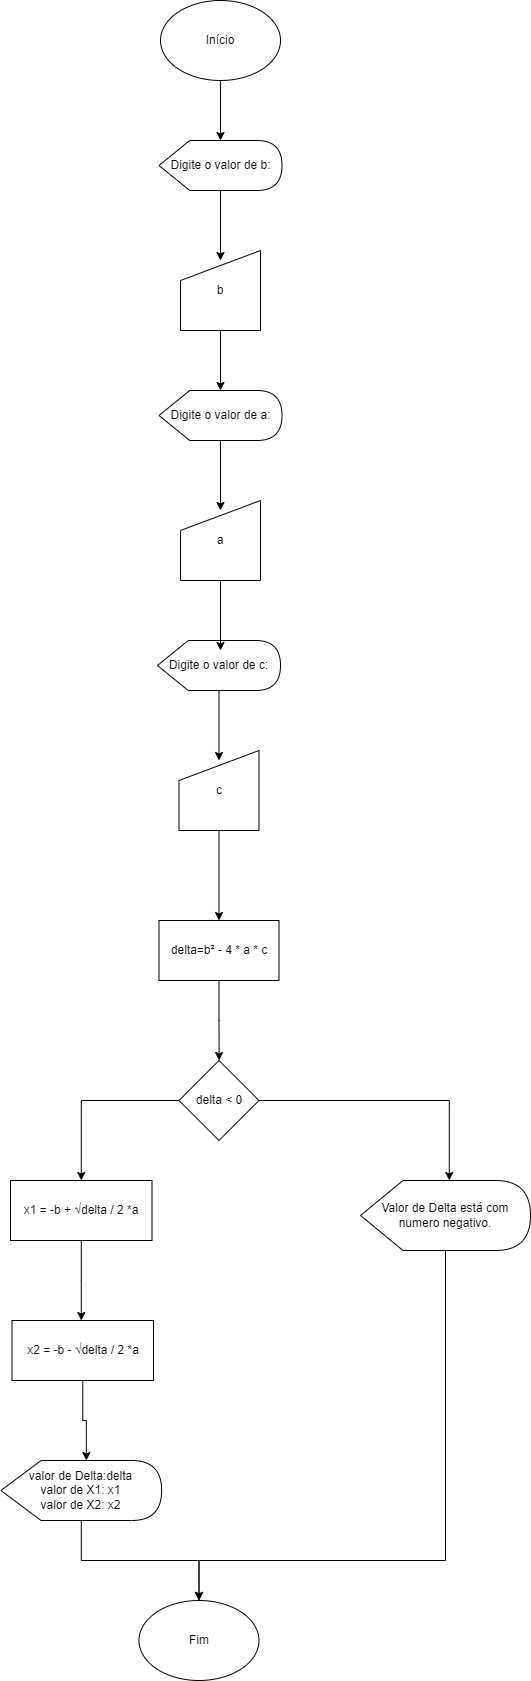

The diagram above was exported from draw.io. Its source (the exported page's mxGraphModel, read from the mxfile embedded in the PNG):
<mxGraphModel dx="1434" dy="772" grid="1" gridSize="10" guides="1" tooltips="1" connect="1" arrows="1" fold="1" page="1" pageScale="1" pageWidth="827" pageHeight="1169" math="0" shadow="0">
  <root>
    <mxCell id="0" />
    <mxCell id="1" parent="0" />
    <mxCell id="uUyFVGBOWnf_5umBRYaT-3" style="edgeStyle=orthogonalEdgeStyle;rounded=0;orthogonalLoop=1;jettySize=auto;html=1;" parent="1" source="uUyFVGBOWnf_5umBRYaT-1" target="uUyFVGBOWnf_5umBRYaT-2" edge="1">
      <mxGeometry relative="1" as="geometry" />
    </mxCell>
    <mxCell id="uUyFVGBOWnf_5umBRYaT-1" value="Início" style="ellipse;whiteSpace=wrap;html=1;" parent="1" vertex="1">
      <mxGeometry x="340" y="20" width="120" height="80" as="geometry" />
    </mxCell>
    <mxCell id="uUyFVGBOWnf_5umBRYaT-2" value="Digite o valor de b:" style="shape=display;whiteSpace=wrap;html=1;" parent="1" vertex="1">
      <mxGeometry x="338.5" y="160" width="123" height="50" as="geometry" />
    </mxCell>
    <mxCell id="uUyFVGBOWnf_5umBRYaT-9" style="edgeStyle=orthogonalEdgeStyle;rounded=0;orthogonalLoop=1;jettySize=auto;html=1;" parent="1" source="uUyFVGBOWnf_5umBRYaT-4" target="uUyFVGBOWnf_5umBRYaT-6" edge="1">
      <mxGeometry relative="1" as="geometry" />
    </mxCell>
    <mxCell id="uUyFVGBOWnf_5umBRYaT-4" value="b" style="shape=manualInput;whiteSpace=wrap;html=1;" parent="1" vertex="1">
      <mxGeometry x="360" y="270" width="80" height="80" as="geometry" />
    </mxCell>
    <mxCell id="uUyFVGBOWnf_5umBRYaT-5" style="edgeStyle=orthogonalEdgeStyle;rounded=0;orthogonalLoop=1;jettySize=auto;html=1;entryX=0.5;entryY=0.125;entryDx=0;entryDy=0;entryPerimeter=0;" parent="1" source="uUyFVGBOWnf_5umBRYaT-2" target="uUyFVGBOWnf_5umBRYaT-4" edge="1">
      <mxGeometry relative="1" as="geometry" />
    </mxCell>
    <mxCell id="uUyFVGBOWnf_5umBRYaT-6" value="Digite o valor de a:" style="shape=display;whiteSpace=wrap;html=1;" parent="1" vertex="1">
      <mxGeometry x="338.5" y="410" width="123" height="50" as="geometry" />
    </mxCell>
    <mxCell id="uUyFVGBOWnf_5umBRYaT-7" value="a" style="shape=manualInput;whiteSpace=wrap;html=1;" parent="1" vertex="1">
      <mxGeometry x="360" y="520" width="80" height="80" as="geometry" />
    </mxCell>
    <mxCell id="uUyFVGBOWnf_5umBRYaT-8" style="edgeStyle=orthogonalEdgeStyle;rounded=0;orthogonalLoop=1;jettySize=auto;html=1;entryX=0.5;entryY=0.125;entryDx=0;entryDy=0;entryPerimeter=0;" parent="1" source="uUyFVGBOWnf_5umBRYaT-6" target="uUyFVGBOWnf_5umBRYaT-7" edge="1">
      <mxGeometry relative="1" as="geometry" />
    </mxCell>
    <mxCell id="uUyFVGBOWnf_5umBRYaT-10" value="Digite o valor de c:" style="shape=display;whiteSpace=wrap;html=1;" parent="1" vertex="1">
      <mxGeometry x="337" y="660" width="123" height="50" as="geometry" />
    </mxCell>
    <mxCell id="uUyFVGBOWnf_5umBRYaT-18" value="" style="edgeStyle=orthogonalEdgeStyle;rounded=0;orthogonalLoop=1;jettySize=auto;html=1;" parent="1" source="uUyFVGBOWnf_5umBRYaT-11" target="uUyFVGBOWnf_5umBRYaT-17" edge="1">
      <mxGeometry relative="1" as="geometry" />
    </mxCell>
    <mxCell id="uUyFVGBOWnf_5umBRYaT-11" value="c" style="shape=manualInput;whiteSpace=wrap;html=1;" parent="1" vertex="1">
      <mxGeometry x="358.5" y="770" width="80" height="80" as="geometry" />
    </mxCell>
    <mxCell id="uUyFVGBOWnf_5umBRYaT-12" style="edgeStyle=orthogonalEdgeStyle;rounded=0;orthogonalLoop=1;jettySize=auto;html=1;entryX=0.5;entryY=0.125;entryDx=0;entryDy=0;entryPerimeter=0;" parent="1" source="uUyFVGBOWnf_5umBRYaT-10" target="uUyFVGBOWnf_5umBRYaT-11" edge="1">
      <mxGeometry relative="1" as="geometry" />
    </mxCell>
    <mxCell id="uUyFVGBOWnf_5umBRYaT-16" style="edgeStyle=orthogonalEdgeStyle;rounded=0;orthogonalLoop=1;jettySize=auto;html=1;entryX=0.512;entryY=0.2;entryDx=0;entryDy=0;entryPerimeter=0;" parent="1" source="uUyFVGBOWnf_5umBRYaT-7" target="uUyFVGBOWnf_5umBRYaT-10" edge="1">
      <mxGeometry relative="1" as="geometry" />
    </mxCell>
    <mxCell id="uUyFVGBOWnf_5umBRYaT-20" value="" style="edgeStyle=orthogonalEdgeStyle;rounded=0;orthogonalLoop=1;jettySize=auto;html=1;" parent="1" source="uUyFVGBOWnf_5umBRYaT-17" edge="1">
      <mxGeometry relative="1" as="geometry">
        <mxPoint x="398.5999999999999" y="1080" as="targetPoint" />
      </mxGeometry>
    </mxCell>
    <mxCell id="uUyFVGBOWnf_5umBRYaT-17" value="delta=b² - 4 * a * c" style="whiteSpace=wrap;html=1;" parent="1" vertex="1">
      <mxGeometry x="338.5" y="940" width="120" height="60" as="geometry" />
    </mxCell>
    <mxCell id="uUyFVGBOWnf_5umBRYaT-36" style="edgeStyle=orthogonalEdgeStyle;rounded=0;orthogonalLoop=1;jettySize=auto;html=1;entryX=0.5;entryY=0;entryDx=0;entryDy=0;" parent="1" source="uUyFVGBOWnf_5umBRYaT-23" target="uUyFVGBOWnf_5umBRYaT-34" edge="1">
      <mxGeometry relative="1" as="geometry" />
    </mxCell>
    <mxCell id="uUyFVGBOWnf_5umBRYaT-23" value="delta &amp;lt; 0" style="rhombus;whiteSpace=wrap;html=1;" parent="1" vertex="1">
      <mxGeometry x="358.5" y="1080" width="80" height="80" as="geometry" />
    </mxCell>
    <mxCell id="uUyFVGBOWnf_5umBRYaT-33" value="" style="edgeStyle=orthogonalEdgeStyle;rounded=0;orthogonalLoop=1;jettySize=auto;html=1;" parent="1" source="uUyFVGBOWnf_5umBRYaT-34" edge="1">
      <mxGeometry relative="1" as="geometry">
        <mxPoint x="260.75" y="1340" as="targetPoint" />
      </mxGeometry>
    </mxCell>
    <mxCell id="uUyFVGBOWnf_5umBRYaT-34" value="x1 = -b + √delta / 2 *a" style="whiteSpace=wrap;html=1;" parent="1" vertex="1">
      <mxGeometry x="190" y="1200" width="141.5" height="60" as="geometry" />
    </mxCell>
    <mxCell id="uUyFVGBOWnf_5umBRYaT-35" value="x2 = -b - √delta / 2 *a" style="whiteSpace=wrap;html=1;" parent="1" vertex="1">
      <mxGeometry x="191.5" y="1340" width="141.5" height="60" as="geometry" />
    </mxCell>
    <mxCell id="uUyFVGBOWnf_5umBRYaT-42" style="edgeStyle=orthogonalEdgeStyle;rounded=0;orthogonalLoop=1;jettySize=auto;html=1;entryX=0.5;entryY=0;entryDx=0;entryDy=0;" parent="1" source="uUyFVGBOWnf_5umBRYaT-38" target="uUyFVGBOWnf_5umBRYaT-41" edge="1">
      <mxGeometry relative="1" as="geometry" />
    </mxCell>
    <mxCell id="uUyFVGBOWnf_5umBRYaT-38" value="valor de Delta:delta&lt;div&gt;valor de X1: x1&lt;/div&gt;&lt;div&gt;valor de X2: x2&lt;/div&gt;" style="shape=display;whiteSpace=wrap;html=1;" parent="1" vertex="1">
      <mxGeometry x="180.38" y="1480" width="160.75" height="60" as="geometry" />
    </mxCell>
    <mxCell id="uUyFVGBOWnf_5umBRYaT-40" style="edgeStyle=orthogonalEdgeStyle;rounded=0;orthogonalLoop=1;jettySize=auto;html=1;entryX=0;entryY=0;entryDx=85.46875;entryDy=0;entryPerimeter=0;" parent="1" source="uUyFVGBOWnf_5umBRYaT-35" target="uUyFVGBOWnf_5umBRYaT-38" edge="1">
      <mxGeometry relative="1" as="geometry" />
    </mxCell>
    <mxCell id="uUyFVGBOWnf_5umBRYaT-41" value="Fim" style="ellipse;whiteSpace=wrap;html=1;" parent="1" vertex="1">
      <mxGeometry x="318.5" y="1620" width="120" height="80" as="geometry" />
    </mxCell>
    <mxCell id="uUyFVGBOWnf_5umBRYaT-48" style="edgeStyle=orthogonalEdgeStyle;rounded=0;orthogonalLoop=1;jettySize=auto;html=1;entryX=0.5;entryY=0;entryDx=0;entryDy=0;" parent="1" source="uUyFVGBOWnf_5umBRYaT-46" target="uUyFVGBOWnf_5umBRYaT-41" edge="1">
      <mxGeometry relative="1" as="geometry">
        <Array as="points">
          <mxPoint x="625" y="1580" />
          <mxPoint x="379" y="1580" />
        </Array>
      </mxGeometry>
    </mxCell>
    <mxCell id="uUyFVGBOWnf_5umBRYaT-46" value="Valor de Delta está com numero negativo." style="shape=display;whiteSpace=wrap;html=1;" parent="1" vertex="1">
      <mxGeometry x="540" y="1200" width="170" height="70" as="geometry" />
    </mxCell>
    <mxCell id="uUyFVGBOWnf_5umBRYaT-47" style="edgeStyle=orthogonalEdgeStyle;rounded=0;orthogonalLoop=1;jettySize=auto;html=1;entryX=0;entryY=0;entryDx=88.75;entryDy=0;entryPerimeter=0;" parent="1" source="uUyFVGBOWnf_5umBRYaT-23" target="uUyFVGBOWnf_5umBRYaT-46" edge="1">
      <mxGeometry relative="1" as="geometry" />
    </mxCell>
  </root>
</mxGraphModel>